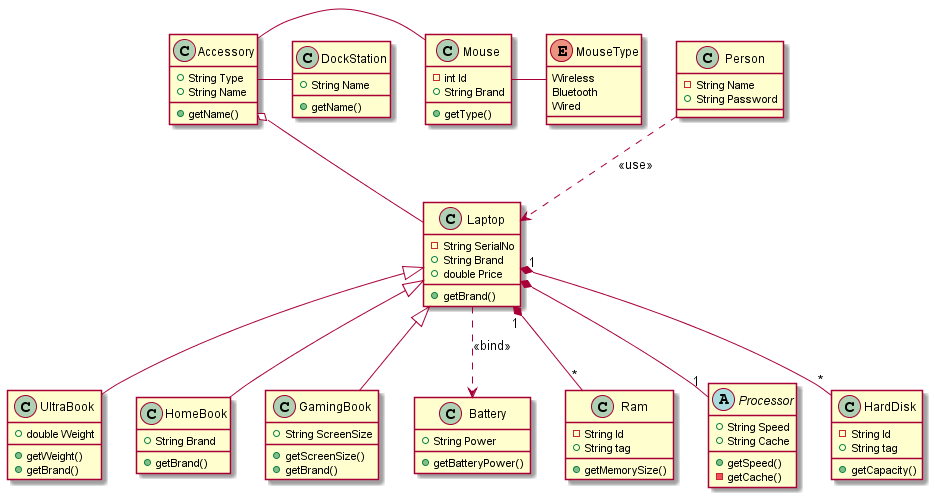

The diagram above was rendered by PlantUML. Its source (embedded in the PNG):
@startuml Computer

class Person{
- String Name
+ String Password
}

class Laptop{
- String SerialNo
+ String Brand
+ double Price
+ getBrand()
}

class UltraBook{
+ double Weight
+ getWeight()
+ getBrand()
}

class HomeBook{
+ String Brand
+ getBrand()
}

class GamingBook{
+ String ScreenSize
+ getScreenSize()
+ getBrand()
}

class Mouse{
- int Id
+ String Brand
+ getType()
}

class Battery{
+ String Power
+ getBatteryPower()
}

class Ram{
- String Id
+ String tag
+ getMemorySize()
}

abstract class Processor{
+ String Speed
+ String Cache
+ getSpeed()
- getCache()
}

class HardDisk{
- String Id
+ String tag
+ getCapacity()
}

class Accessory{
+ String Type
+ String Name
+ getName()
}

class DockStation{
+ String Name
+ getName()
}

enum MouseType {
  Wireless
  Bluetooth
  Wired
}

Laptop ..> Battery: <<bind>>
Laptop"1" *-- "*"Ram
Laptop"1" *-- "*"HardDisk
Mouse - MouseType
Laptop *-- "1"Processor
Laptop <|-- UltraBook
Laptop <|-- GamingBook
Laptop <|-- HomeBook
Accessory o-- Laptop
Accessory - Mouse
Accessory - DockStation
Person ..> Laptop: <<use>>
@enduml